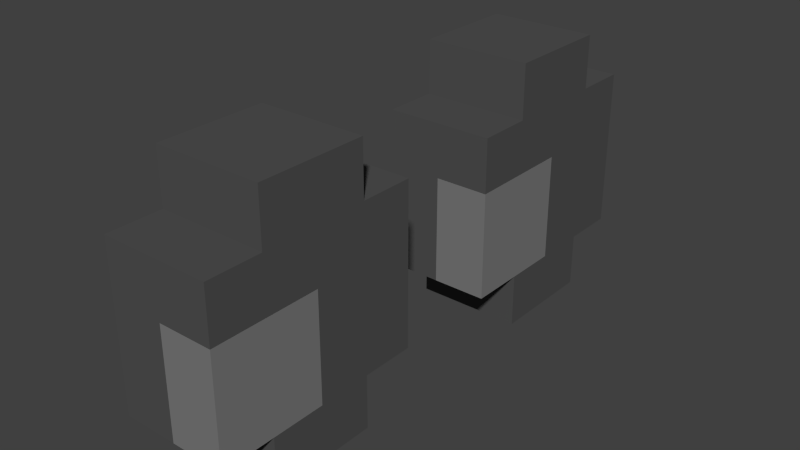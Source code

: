 # Source: Eyes.blend  (saved by Blender 2.76.0; exported with 4.5.12 LTS)
import bpy
from mathutils import Matrix  # noqa: F401  (used for matrix-valued properties, if any)

bpy.ops.wm.read_factory_settings(use_empty=True)
scene = bpy.context.scene
scene.name = 'Scene'

# ---- collections
col_collection_1 = bpy.data.collections.new('Collection 1'); scene.collection.children.link(col_collection_1)

# ---- materials (node trees are filled in below, after node groups)
mat_material_186 = bpy.data.materials.new('Material.186')
mat_material_186.alpha_threshold = 0.0
mat_material_186.use_transparent_shadow = False
mat_material_186.diffuse_color = (0.08353, 0.08353, 0.08353, 1.0)
mat_material_186.specular_color = (0.009018, 0.009018, 0.009018)
mat_material_186.roughness = 0.5
mat_material_186.line_color = (0.0, 0.0, 0.0, 1.0)
mat_material_150 = bpy.data.materials.new('Material.150')
mat_material_150.alpha_threshold = 0.0
mat_material_150.use_transparent_shadow = False
mat_material_150.diffuse_color = (0.08353, 0.08353, 0.08353, 1.0)
mat_material_150.specular_color = (0.08714, 0.08714, 0.08714)
mat_material_150.roughness = 0.5
mat_material_150.line_color = (0.0, 0.0, 0.0, 1.0)
mat_material_151 = bpy.data.materials.new('Material.151')
mat_material_151.alpha_threshold = 0.0
mat_material_151.use_transparent_shadow = False
mat_material_151.diffuse_color = (0.2019, 0.2019, 0.2019, 1.0)
mat_material_151.roughness = 0.5
mat_material_151.line_color = (0.0, 0.0, 0.0, 1.0)
mat_material_000 = bpy.data.materials.new('Material.000')
mat_material_000.alpha_threshold = 0.0
mat_material_000.use_transparent_shadow = False
mat_material_000.diffuse_color = (0.2019, 0.2019, 0.2019, 1.0)
mat_material_000.roughness = 0.5
mat_material_000.line_color = (0.0, 0.0, 0.0, 1.0)

# ---- material node trees

# ---- world
world_world = bpy.data.worlds.new('World'); scene.world = world_world
world_world.color = (0.05088, 0.05088, 0.05088)
world_world.use_sun_shadow = False
world_world.sun_shadow_jitter_overblur = 0.0
world_world.cycles.sampling_method = 'MANUAL'
world_world.cycles.sample_map_resolution = 256

# ---- meshes
me_cube_200 = bpy.data.meshes.new('Cube.200')
me_cube_200.from_pydata([(1.0, -11.0, 9.0), (-1.0, -11.0, 9.0), (-1.0, -9.0, 9.0), (1.0, -13.0, 9.0), (-1.0, -13.0, 9.0), (1.0, -15.0, 7.0), (-1.0, -15.0, 7.0), (-1.0, -13.0, 7.0), (-1.0, -7.0, 7.0), (-1.0, -11.0, 5.0), (-1.0, -9.0, 5.0), (1.0, -11.0, 7.0), (-1.0, -11.0, 7.0), (-1.0, -9.0, 7.0), (-1.0, -15.0, 3.0), (-1.0, -13.0, 3.0), (1.0, -13.0, 5.0), (1.0, -15.0, 5.0), (-1.0, -15.0, 5.0), (-1.0, -13.0, 5.0), (1.0, -9.0, 5.0), (-1.0, -7.0, 5.0), (1.0, -11.0, 5.0), (-1.0, -13.0, 1.0), (1.0, -13.0, 3.0), (-1.0, -11.0, 3.0), (1.0, -15.0, 1.0), (-1.0, -15.0, 1.0), (1.0, -15.0, 3.0), (-1.0, -9.0, 1.0), (-1.0, -7.0, 1.0), (1.0, -9.0, 3.0), (-1.0, -7.0, 3.0), (-1.0, -11.0, 1.0), (1.0, -11.0, 3.0), (-1.0, -9.0, 3.0), (-1.0, -13.0, -1.0), (1.0, -13.0, 1.0), (-1.0, -11.0, -1.0), (-1.0, -9.0, -1.0), (1.0, -11.0, 1.0), (3.0, -9.0, 9.0), (3.0, -11.0, 9.0), (1.0, -9.0, 9.0), (3.0, -13.0, 9.0), (3.0, -13.0, 7.0), (3.0, -13.0, 5.0), (3.0, -15.0, 5.0), (3.0, -15.0, 7.0), (1.0, -13.0, 7.0), (3.0, -7.0, 5.0), (3.0, -7.0, 7.0), (3.0, -9.0, 7.0), (1.0, -7.0, 7.0), (3.0, -11.0, 7.0), (1.0, -9.0, 7.0), (3.0, -9.0, 5.0), (1.0, -7.0, 5.0), (3.0, -11.0, 5.0), (3.0, -7.0, 1.0), (1.0, -7.0, 1.0), (3.0, -7.0, 3.0), (3.0, -9.0, 3.0), (1.0, -7.0, 3.0), (3.0, -9.0, 1.0), (1.0, -9.0, 1.0), (3.0, -11.0, 3.0), (3.0, -13.0, -1.0), (1.0, -13.0, -1.0), (3.0, -13.0, 1.0), (3.0, -9.0, -1.0), (3.0, -11.0, -1.0), (1.0, -11.0, -1.0), (1.0, -9.0, -1.0), (3.0, -11.0, 1.0), (-1.0, 1.0, 9.0), (-1.0, 3.0, 9.0), (-1.0, -1.0, 9.0), (1.0, -1.0, 7.0), (-1.0, 1.0, 7.0), (-1.0, -3.0, 5.0), (1.0, -3.0, 7.0), (-1.0, -3.0, 7.0), (-1.0, -1.0, 7.0), (-1.0, 5.0, 7.0), (-1.0, 3.0, 7.0), (1.0, -1.0, 5.0), (-1.0, 1.0, 5.0), (1.0, -3.0, 5.0), (-1.0, -1.0, 5.0), (-1.0, 5.0, 5.0), (-1.0, 1.0, 3.0), (-1.0, 3.0, 5.0), (-1.0, -1.0, 1.0), (1.0, -1.0, 3.0), (1.0, -3.0, 1.0), (-1.0, -3.0, 1.0), (1.0, -3.0, 3.0), (-1.0, -3.0, 3.0), (-1.0, -1.0, 3.0), (-1.0, 5.0, 1.0), (-1.0, 5.0, 3.0), (-1.0, 1.0, 1.0), (-1.0, 3.0, 3.0), (-1.0, -1.0, -1.0), (-1.0, 1.0, -1.0), (-1.0, 3.0, -1.0), (-1.0, 3.0, 1.0), (3.0, 3.0, 9.0), (3.0, 1.0, 9.0), (1.0, 3.0, 9.0), (3.0, -1.0, 9.0), (1.0, -1.0, 9.0), (1.0, 1.0, 9.0), (3.0, -1.0, 7.0), (1.0, 1.0, 7.0), (3.0, -1.0, 5.0), (3.0, -3.0, 5.0), (3.0, -3.0, 7.0), (3.0, 5.0, 7.0), (3.0, 3.0, 7.0), (1.0, 5.0, 7.0), (3.0, 1.0, 7.0), (1.0, 3.0, 7.0), (3.0, 5.0, 3.0), (3.0, 5.0, 5.0), (3.0, 3.0, 5.0), (1.0, 5.0, 5.0), (1.0, 1.0, 3.0), (1.0, 3.0, 3.0), (3.0, 1.0, 5.0), (1.0, 1.0, 5.0), (1.0, 3.0, 5.0), (3.0, 5.0, 1.0), (1.0, 5.0, 1.0), (3.0, 3.0, 3.0), (1.0, 5.0, 3.0), (3.0, 1.0, 3.0), (3.0, -1.0, -1.0), (1.0, -1.0, -1.0), (3.0, -1.0, 1.0), (1.0, -1.0, 1.0), (1.0, 1.0, 1.0), (3.0, 3.0, -1.0), (3.0, 1.0, -1.0), (1.0, 1.0, -1.0), (1.0, 3.0, -1.0), (3.0, 3.0, 1.0), (3.0, 1.0, 1.0), (1.0, 3.0, 1.0)], [], [(9, 12, 13, 10), (16, 19, 18, 17), (14, 18, 19, 15), (61, 59, 60, 63), (70, 71, 72, 73), (95, 97, 98, 96), (128, 131, 132, 129), (138, 140, 141, 139), (143, 144, 145, 146), (143, 147, 148, 144), (147, 143, 146, 149), (55, 11, 12, 13), (43, 2, 1, 0), (55, 43, 0, 11), (11, 0, 1, 12), (12, 1, 2, 13), (43, 55, 13, 2), (11, 49, 7, 12), (0, 1, 4, 3), (11, 0, 3, 49), (49, 3, 4, 7), (7, 4, 1, 12), (22, 16, 19, 9), (22, 11, 49, 16), (16, 49, 7, 19), (19, 7, 12, 9), (11, 22, 9, 12), (49, 7, 6, 5), (16, 49, 5, 17), (17, 5, 6, 18), (18, 6, 7, 19), (57, 20, 10, 21), (53, 8, 13, 55), (57, 53, 55, 20), (20, 55, 13, 10), (10, 13, 8, 21), (53, 57, 21, 8), (20, 22, 9, 10), (20, 55, 11, 22), (34, 24, 15, 25), (34, 22, 16, 24), (24, 16, 19, 15), (15, 19, 9, 25), (22, 34, 25, 9), (24, 28, 14, 15), (24, 16, 17, 28), (28, 17, 18, 14), (63, 31, 35, 32), (63, 57, 20, 31), (31, 20, 10, 35), (35, 10, 21, 32), (57, 63, 32, 21), (31, 34, 25, 35), (31, 20, 22, 34), (25, 9, 10, 35), (40, 37, 23, 33), (40, 34, 24, 37), (37, 24, 15, 23), (23, 15, 25, 33), (34, 40, 33, 25), (37, 26, 27, 23), (37, 24, 28, 26), (26, 28, 14, 27), (27, 14, 15, 23), (60, 65, 29, 30), (60, 63, 31, 65), (65, 31, 35, 29), (29, 35, 32, 30), (63, 60, 30, 32), (65, 40, 33, 29), (65, 31, 34, 40), (33, 25, 35, 29), (72, 68, 36, 38), (72, 40, 37, 68), (68, 37, 23, 36), (36, 23, 33, 38), (40, 72, 38, 33), (73, 72, 38, 39), (73, 65, 40, 72), (38, 33, 29, 39), (65, 73, 39, 29), (52, 54, 11, 55), (41, 43, 0, 42), (52, 41, 42, 54), (54, 42, 0, 11), (41, 52, 55, 43), (54, 45, 49, 11), (42, 0, 3, 44), (54, 42, 44, 45), (45, 44, 3, 49), (58, 46, 16, 22), (58, 54, 45, 46), (46, 45, 49, 16), (54, 58, 22, 11), (46, 47, 17, 16), (45, 49, 5, 48), (46, 45, 48, 47), (47, 48, 5, 17), (50, 56, 20, 57), (51, 53, 55, 52), (50, 51, 52, 56), (56, 52, 55, 20), (51, 50, 57, 53), (56, 58, 22, 20), (56, 52, 54, 58), (61, 62, 31, 63), (61, 50, 56, 62), (62, 56, 20, 31), (50, 61, 63, 57), (62, 66, 34, 31), (62, 56, 58, 66), (66, 58, 22, 34), (59, 64, 65, 60), (59, 61, 62, 64), (64, 62, 31, 65), (64, 74, 40, 65), (64, 62, 66, 74), (74, 66, 34, 40), (71, 67, 68, 72), (74, 40, 37, 69), (71, 74, 69, 67), (67, 69, 37, 68), (74, 71, 72, 40), (70, 64, 74, 71), (64, 70, 73, 65), (123, 115, 79, 85), (110, 76, 75, 113), (123, 110, 113, 115), (115, 113, 75, 79), (79, 75, 76, 85), (110, 123, 85, 76), (115, 78, 83, 79), (113, 75, 77, 112), (115, 113, 112, 78), (78, 112, 77, 83), (83, 77, 75, 79), (131, 86, 89, 87), (131, 115, 78, 86), (86, 78, 83, 89), (89, 83, 79, 87), (115, 131, 87, 79), (86, 88, 80, 89), (78, 83, 82, 81), (86, 78, 81, 88), (88, 81, 82, 80), (80, 82, 83, 89), (127, 132, 92, 90), (121, 84, 85, 123), (127, 121, 123, 132), (132, 123, 85, 92), (92, 85, 84, 90), (121, 127, 90, 84), (132, 131, 87, 92), (132, 123, 115, 131), (87, 79, 85, 92), (128, 94, 99, 91), (128, 131, 86, 94), (94, 86, 89, 99), (99, 89, 87, 91), (131, 128, 91, 87), (94, 97, 98, 99), (94, 86, 88, 97), (97, 88, 80, 98), (98, 80, 89, 99), (136, 129, 103, 101), (136, 127, 132, 129), (129, 132, 92, 103), (103, 92, 90, 101), (127, 136, 101, 90), (129, 128, 91, 103), (91, 87, 92, 103), (142, 141, 93, 102), (142, 128, 94, 141), (141, 94, 99, 93), (93, 99, 91, 102), (128, 142, 102, 91), (141, 95, 96, 93), (141, 94, 97, 95), (96, 98, 99, 93), (134, 149, 107, 100), (134, 136, 129, 149), (149, 129, 103, 107), (107, 103, 101, 100), (136, 134, 100, 101), (149, 142, 102, 107), (149, 129, 128, 142), (102, 91, 103, 107), (145, 139, 104, 105), (145, 142, 141, 139), (139, 141, 93, 104), (104, 93, 102, 105), (142, 145, 105, 102), (146, 145, 105, 106), (146, 149, 142, 145), (105, 102, 107, 106), (149, 146, 106, 107), (120, 122, 115, 123), (108, 110, 113, 109), (120, 108, 109, 122), (122, 109, 113, 115), (108, 120, 123, 110), (122, 114, 78, 115), (109, 113, 112, 111), (122, 109, 111, 114), (114, 111, 112, 78), (130, 116, 86, 131), (130, 122, 114, 116), (116, 114, 78, 86), (122, 130, 131, 115), (116, 117, 88, 86), (114, 78, 81, 118), (116, 114, 118, 117), (117, 118, 81, 88), (125, 126, 132, 127), (119, 121, 123, 120), (125, 119, 120, 126), (126, 120, 123, 132), (119, 125, 127, 121), (126, 130, 131, 132), (126, 120, 122, 130), (124, 135, 129, 136), (124, 125, 126, 135), (135, 126, 132, 129), (125, 124, 136, 127), (135, 137, 128, 129), (135, 126, 130, 137), (137, 130, 131, 128), (133, 147, 149, 134), (133, 124, 135, 147), (147, 135, 129, 149), (124, 133, 134, 136), (147, 148, 142, 149), (147, 135, 137, 148), (148, 137, 128, 142), (144, 138, 139, 145), (148, 142, 141, 140), (144, 148, 140, 138), (148, 144, 145, 142)])
me_cube_200.polygons.foreach_set('material_index', [1, 1, 1, 1, 1, 0, 0, 0, 0, 0, 0, 1, 1, 1, 1, 1, 1, 1, 1, 1, 1, 1, 1, 1, 1, 1, 1, 1, 1, 1, 1, 1, 1, 1, 1, 1, 1, 1, 1, 1, 1, 1, 1, 1, 1, 1, 1, 1, 1, 1, 1, 1, 1, 1, 1, 1, 1, 1, 1, 1, 1, 1, 1, 1, 1, 1, 1, 1, 1, 1, 1, 1, 1, 1, 1, 1, 1, 1, 1, 1, 1, 1, 1, 1, 1, 1, 1, 1, 1, 1, 1, 1, 1, 1, 1, 1, 1, 1, 1, 1, 1, 1, 1, 1, 1, 1, 1, 1, 1, 1, 1, 1, 1, 1, 1, 1, 1, 1, 1, 1, 1, 1, 1, 1, 1, 0, 0, 0, 0, 0, 0, 0, 0, 0, 0, 0, 0, 0, 0, 0, 0, 0, 0, 0, 0, 0, 0, 0, 0, 0, 0, 0, 0, 0, 0, 0, 0, 0, 0, 0, 0, 0, 0, 0, 0, 0, 0, 0, 0, 0, 0, 0, 0, 0, 0, 0, 0, 0, 0, 0, 0, 0, 0, 0, 0, 0, 0, 0, 0, 0, 0, 0, 0, 0, 0, 0, 0, 0, 0, 0, 0, 0, 0, 0, 0, 0, 0, 0, 0, 0, 0, 0, 0, 0, 0, 0, 0, 0, 0, 0, 0, 0, 0, 0, 0, 0, 0, 0, 0, 0, 0, 0, 0, 0, 0, 0, 0, 0])
me_cube_200.materials.append(mat_material_186)
me_cube_200.materials.append(mat_material_150)
me_cube_200.use_remesh_preserve_volume = False
me_cube_200.use_remesh_preserve_attributes = False
me_cube_200.use_mirror_vertex_groups = False
me_cube_200.update()
me_cube_213 = bpy.data.meshes.new('Cube.213')
me_cube_213.from_pydata([(1.0, -9.0, 1.0), (1.0, -9.0, 3.0), (-1.0, -9.0, 3.0), (1.0, -11.0, 3.0), (1.0, -13.0, 3.0), (-1.0, -13.0, 3.0), (-1.0, -11.0, 3.0), (1.0, -9.0, -1.0), (-1.0, -9.0, -1.0), (-1.0, -9.0, 1.0), (1.0, -11.0, -1.0), (1.0, -13.0, -1.0), (-1.0, -13.0, -1.0), (-1.0, -11.0, -1.0), (1.0, -11.0, 1.0), (1.0, -13.0, 1.0), (-1.0, -13.0, 1.0), (-1.0, -11.0, 1.0), (1.0, 3.0, 3.0), (1.0, 1.0, 3.0), (-1.0, 3.0, 3.0), (1.0, -1.0, 3.0), (-1.0, -1.0, 3.0), (-1.0, 1.0, 3.0), (1.0, 1.0, -1.0), (1.0, -1.0, -1.0), (-1.0, -1.0, -1.0), (-1.0, 1.0, -1.0), (1.0, 1.0, 1.0), (1.0, -1.0, 1.0), (-1.0, -1.0, 1.0), (-1.0, 1.0, 1.0), (1.0, 3.0, -1.0), (-1.0, 3.0, -1.0), (1.0, 3.0, 1.0), (-1.0, 3.0, 1.0)], [], [(3, 6, 5, 4), (10, 11, 12, 13), (14, 17, 16, 15), (10, 14, 15, 11), (11, 15, 16, 12), (12, 16, 17, 13), (14, 10, 13, 17), (24, 25, 26, 27), (28, 31, 30, 29), (24, 28, 29, 25), (25, 29, 30, 26), (26, 30, 31, 27), (28, 24, 27, 31), (34, 32, 33, 35), (0, 14, 17, 9), (1, 2, 6, 3), (0, 1, 3, 14), (14, 3, 6, 17), (17, 6, 2, 9), (1, 0, 9, 2), (14, 3, 4, 15), (15, 4, 5, 16), (16, 5, 6, 17), (7, 10, 13, 8), (7, 0, 14, 10), (13, 17, 9, 8), (0, 7, 8, 9), (34, 28, 31, 35), (18, 20, 23, 19), (34, 18, 19, 28), (28, 19, 23, 31), (31, 23, 20, 35), (18, 34, 35, 20), (19, 23, 22, 21), (28, 19, 21, 29), (29, 21, 22, 30), (30, 22, 23, 31), (32, 24, 27, 33), (32, 34, 28, 24), (27, 31, 35, 33)])
me_cube_213.polygons.foreach_set('material_index', [0, 0, 0, 0, 0, 0, 0, 0, 0, 0, 0, 0, 0, 1, 0, 0, 0, 0, 0, 0, 0, 0, 0, 0, 0, 0, 0, 0, 0, 0, 0, 0, 0, 0, 0, 0, 0, 1, 1, 1])
me_cube_213.materials.append(mat_material_151)
me_cube_213.materials.append(mat_material_000)
me_cube_213.use_remesh_preserve_volume = False
me_cube_213.use_remesh_preserve_attributes = False
me_cube_213.use_mirror_vertex_groups = False
me_cube_213.update()

# ---- objects
ob_cube_161 = bpy.data.objects.new('Cube.161', me_cube_200)
ob_cube_174 = bpy.data.objects.new('Cube.174', me_cube_213)

# ---- transforms, parenting, visibility, modifiers, constraints
ob_cube_161.location = (3.196, 1.493, 5.594)
ob_cube_161.scale = (0.2924, 0.2924, 0.2924)
ob_cube_161.lock_rotations_4d = False
ob_cube_161.empty_display_type = 'ARROWS'
ob_cube_161.lineart.crease_threshold = 0.0
ob_cube_174.location = (3.781, 0.9082, 6.178)
ob_cube_174.scale = (0.2924, 0.2924, 0.2924)
ob_cube_174.lock_rotations_4d = False
ob_cube_174.empty_display_type = 'ARROWS'
ob_cube_174.lineart.crease_threshold = 0.0

# ---- collection membership
col_collection_1.objects.link(ob_cube_161)
col_collection_1.objects.link(ob_cube_174)

# ---- scene / render settings (as saved in the file)
scene.frame_start = 1; scene.frame_end = 250; scene.frame_set(1)
scene.render.engine = 'BLENDER_EEVEE_NEXT'
scene.render.resolution_percentage = 50
scene.render.dither_intensity = 0.0
scene.cycles.use_denoising = False
scene.cycles.samples = 10
scene.cycles.sampling_pattern = 'TABULATED_SOBOL'
scene.cycles.light_sampling_threshold = 0.0
scene.cycles.use_adaptive_sampling = False
scene.cycles.use_light_tree = False
scene.cycles.blur_glossy = 0.0
scene.cycles.pixel_filter_type = 'GAUSSIAN'
scene.cycles.sample_clamp_indirect = 0.0
scene.view_settings.view_transform = 'Standard'
bpy.context.view_layer.update()

# ---- added for rendering (the .blend has no active camera and no usable light): camera, sun
cam_auto = bpy.data.cameras.new('AutoCamera')
cam_auto.lens = 50.0
cam_auto.sensor_width = 36.0
cam_auto.clip_end = 1000.0
ob_auto_camera = bpy.data.objects.new('AutoCamera', cam_auto)
scene.collection.objects.link(ob_auto_camera)
ob_auto_camera.location = (9.63309, -7.34241, 11.6787)
ob_auto_camera.rotation_euler = (1.09748, -7.21219e-08, 0.694738)
scene.camera = ob_auto_camera
light_auto_sun = bpy.data.lights.new('AutoSun', 'SUN')
light_auto_sun.energy = 3.0
light_auto_sun.angle = 0.0523599
ob_auto_sun = bpy.data.objects.new('AutoSun', light_auto_sun)
scene.collection.objects.link(ob_auto_sun)
ob_auto_sun.rotation_euler = (0.872665, 0.174533, 0.523599)
bpy.context.view_layer.update()
